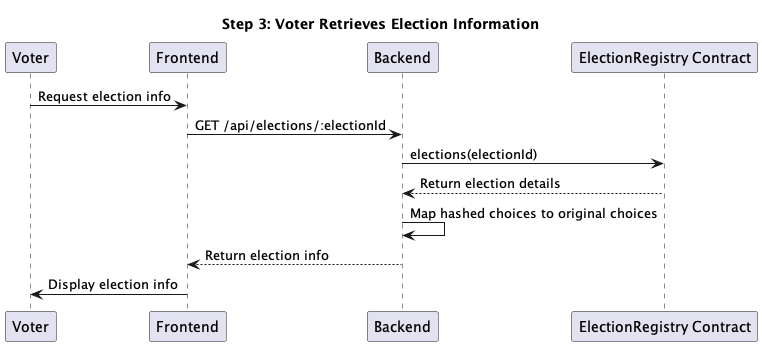

The diagram above was rendered by PlantUML. Its source (embedded in the PNG):
@startuml
title Step 3: Voter Retrieves Election Information

participant Voter
participant Frontend
participant Backend
participant "ElectionRegistry Contract" as ElectionRegistry

Voter -> Frontend: Request election info
Frontend -> Backend: GET /api/elections/:electionId
Backend -> ElectionRegistry: elections(electionId)
ElectionRegistry --> Backend: Return election details
Backend -> Backend: Map hashed choices to original choices
Backend --> Frontend: Return election info
Frontend -> Voter: Display election info

@enduml